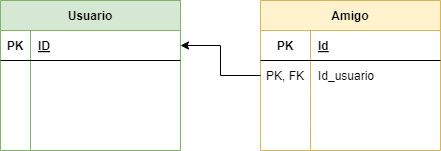

The diagram above was exported from draw.io. Its source (the exported page's mxGraphModel, read from the mxfile embedded in the PNG):
<mxGraphModel dx="1130" dy="710" grid="1" gridSize="10" guides="1" tooltips="1" connect="1" arrows="1" fold="1" page="1" pageScale="1" pageWidth="827" pageHeight="1169" math="0" shadow="0">
  <root>
    <mxCell id="0" />
    <mxCell id="1" parent="0" />
    <mxCell id="2" value="Usuario" style="shape=table;startSize=30;container=1;collapsible=1;childLayout=tableLayout;fixedRows=1;rowLines=0;fontStyle=1;align=center;resizeLast=1;fillColor=#d5e8d4;strokeColor=#82b366;" vertex="1" parent="1">
      <mxGeometry x="190" y="80" width="180" height="150" as="geometry" />
    </mxCell>
    <mxCell id="3" value="" style="shape=tableRow;horizontal=0;startSize=0;swimlaneHead=0;swimlaneBody=0;fillColor=none;collapsible=0;dropTarget=0;points=[[0,0.5],[1,0.5]];portConstraint=eastwest;top=0;left=0;right=0;bottom=1;" vertex="1" parent="2">
      <mxGeometry y="30" width="180" height="30" as="geometry" />
    </mxCell>
    <mxCell id="4" value="PK" style="shape=partialRectangle;connectable=0;fillColor=none;top=0;left=0;bottom=0;right=0;fontStyle=1;overflow=hidden;" vertex="1" parent="3">
      <mxGeometry width="30" height="30" as="geometry">
        <mxRectangle width="30" height="30" as="alternateBounds" />
      </mxGeometry>
    </mxCell>
    <mxCell id="5" value="ID" style="shape=partialRectangle;connectable=0;fillColor=none;top=0;left=0;bottom=0;right=0;align=left;spacingLeft=6;fontStyle=5;overflow=hidden;" vertex="1" parent="3">
      <mxGeometry x="30" width="150" height="30" as="geometry">
        <mxRectangle width="150" height="30" as="alternateBounds" />
      </mxGeometry>
    </mxCell>
    <mxCell id="6" value="" style="shape=tableRow;horizontal=0;startSize=0;swimlaneHead=0;swimlaneBody=0;fillColor=none;collapsible=0;dropTarget=0;points=[[0,0.5],[1,0.5]];portConstraint=eastwest;top=0;left=0;right=0;bottom=0;" vertex="1" parent="2">
      <mxGeometry y="60" width="180" height="30" as="geometry" />
    </mxCell>
    <mxCell id="7" value="" style="shape=partialRectangle;connectable=0;fillColor=none;top=0;left=0;bottom=0;right=0;editable=1;overflow=hidden;" vertex="1" parent="6">
      <mxGeometry width="30" height="30" as="geometry">
        <mxRectangle width="30" height="30" as="alternateBounds" />
      </mxGeometry>
    </mxCell>
    <mxCell id="8" value="" style="shape=partialRectangle;connectable=0;fillColor=none;top=0;left=0;bottom=0;right=0;align=left;spacingLeft=6;overflow=hidden;" vertex="1" parent="6">
      <mxGeometry x="30" width="150" height="30" as="geometry">
        <mxRectangle width="150" height="30" as="alternateBounds" />
      </mxGeometry>
    </mxCell>
    <mxCell id="9" value="" style="shape=tableRow;horizontal=0;startSize=0;swimlaneHead=0;swimlaneBody=0;fillColor=none;collapsible=0;dropTarget=0;points=[[0,0.5],[1,0.5]];portConstraint=eastwest;top=0;left=0;right=0;bottom=0;" vertex="1" parent="2">
      <mxGeometry y="90" width="180" height="30" as="geometry" />
    </mxCell>
    <mxCell id="10" value="" style="shape=partialRectangle;connectable=0;fillColor=none;top=0;left=0;bottom=0;right=0;editable=1;overflow=hidden;" vertex="1" parent="9">
      <mxGeometry width="30" height="30" as="geometry">
        <mxRectangle width="30" height="30" as="alternateBounds" />
      </mxGeometry>
    </mxCell>
    <mxCell id="11" value="" style="shape=partialRectangle;connectable=0;fillColor=none;top=0;left=0;bottom=0;right=0;align=left;spacingLeft=6;overflow=hidden;" vertex="1" parent="9">
      <mxGeometry x="30" width="150" height="30" as="geometry">
        <mxRectangle width="150" height="30" as="alternateBounds" />
      </mxGeometry>
    </mxCell>
    <mxCell id="12" value="" style="shape=tableRow;horizontal=0;startSize=0;swimlaneHead=0;swimlaneBody=0;fillColor=none;collapsible=0;dropTarget=0;points=[[0,0.5],[1,0.5]];portConstraint=eastwest;top=0;left=0;right=0;bottom=0;" vertex="1" parent="2">
      <mxGeometry y="120" width="180" height="30" as="geometry" />
    </mxCell>
    <mxCell id="13" value="" style="shape=partialRectangle;connectable=0;fillColor=none;top=0;left=0;bottom=0;right=0;editable=1;overflow=hidden;" vertex="1" parent="12">
      <mxGeometry width="30" height="30" as="geometry">
        <mxRectangle width="30" height="30" as="alternateBounds" />
      </mxGeometry>
    </mxCell>
    <mxCell id="14" value="" style="shape=partialRectangle;connectable=0;fillColor=none;top=0;left=0;bottom=0;right=0;align=left;spacingLeft=6;overflow=hidden;" vertex="1" parent="12">
      <mxGeometry x="30" width="150" height="30" as="geometry">
        <mxRectangle width="150" height="30" as="alternateBounds" />
      </mxGeometry>
    </mxCell>
    <mxCell id="15" value="Amigo" style="shape=table;startSize=30;container=1;collapsible=1;childLayout=tableLayout;fixedRows=1;rowLines=0;fontStyle=1;align=center;resizeLast=1;fillColor=#fff2cc;strokeColor=#d6b656;" vertex="1" parent="1">
      <mxGeometry x="450" y="80" width="180" height="150" as="geometry" />
    </mxCell>
    <mxCell id="16" value="" style="shape=tableRow;horizontal=0;startSize=0;swimlaneHead=0;swimlaneBody=0;fillColor=none;collapsible=0;dropTarget=0;points=[[0,0.5],[1,0.5]];portConstraint=eastwest;top=0;left=0;right=0;bottom=1;" vertex="1" parent="15">
      <mxGeometry y="30" width="180" height="30" as="geometry" />
    </mxCell>
    <mxCell id="17" value="PK" style="shape=partialRectangle;connectable=0;fillColor=none;top=0;left=0;bottom=0;right=0;fontStyle=1;overflow=hidden;" vertex="1" parent="16">
      <mxGeometry width="50" height="30" as="geometry">
        <mxRectangle width="50" height="30" as="alternateBounds" />
      </mxGeometry>
    </mxCell>
    <mxCell id="18" value="Id" style="shape=partialRectangle;connectable=0;fillColor=none;top=0;left=0;bottom=0;right=0;align=left;spacingLeft=6;fontStyle=5;overflow=hidden;" vertex="1" parent="16">
      <mxGeometry x="50" width="130" height="30" as="geometry">
        <mxRectangle width="130" height="30" as="alternateBounds" />
      </mxGeometry>
    </mxCell>
    <mxCell id="19" value="" style="shape=tableRow;horizontal=0;startSize=0;swimlaneHead=0;swimlaneBody=0;fillColor=none;collapsible=0;dropTarget=0;points=[[0,0.5],[1,0.5]];portConstraint=eastwest;top=0;left=0;right=0;bottom=0;" vertex="1" parent="15">
      <mxGeometry y="60" width="180" height="30" as="geometry" />
    </mxCell>
    <mxCell id="20" value="PK, FK" style="shape=partialRectangle;connectable=0;fillColor=none;top=0;left=0;bottom=0;right=0;editable=1;overflow=hidden;" vertex="1" parent="19">
      <mxGeometry width="50" height="30" as="geometry">
        <mxRectangle width="50" height="30" as="alternateBounds" />
      </mxGeometry>
    </mxCell>
    <mxCell id="21" value="Id_usuario" style="shape=partialRectangle;connectable=0;fillColor=none;top=0;left=0;bottom=0;right=0;align=left;spacingLeft=6;overflow=hidden;" vertex="1" parent="19">
      <mxGeometry x="50" width="130" height="30" as="geometry">
        <mxRectangle width="130" height="30" as="alternateBounds" />
      </mxGeometry>
    </mxCell>
    <mxCell id="22" value="" style="shape=tableRow;horizontal=0;startSize=0;swimlaneHead=0;swimlaneBody=0;fillColor=none;collapsible=0;dropTarget=0;points=[[0,0.5],[1,0.5]];portConstraint=eastwest;top=0;left=0;right=0;bottom=0;" vertex="1" parent="15">
      <mxGeometry y="90" width="180" height="30" as="geometry" />
    </mxCell>
    <mxCell id="23" value="" style="shape=partialRectangle;connectable=0;fillColor=none;top=0;left=0;bottom=0;right=0;editable=1;overflow=hidden;" vertex="1" parent="22">
      <mxGeometry width="50" height="30" as="geometry">
        <mxRectangle width="50" height="30" as="alternateBounds" />
      </mxGeometry>
    </mxCell>
    <mxCell id="24" value="" style="shape=partialRectangle;connectable=0;fillColor=none;top=0;left=0;bottom=0;right=0;align=left;spacingLeft=6;overflow=hidden;" vertex="1" parent="22">
      <mxGeometry x="50" width="130" height="30" as="geometry">
        <mxRectangle width="130" height="30" as="alternateBounds" />
      </mxGeometry>
    </mxCell>
    <mxCell id="25" value="" style="shape=tableRow;horizontal=0;startSize=0;swimlaneHead=0;swimlaneBody=0;fillColor=none;collapsible=0;dropTarget=0;points=[[0,0.5],[1,0.5]];portConstraint=eastwest;top=0;left=0;right=0;bottom=0;" vertex="1" parent="15">
      <mxGeometry y="120" width="180" height="30" as="geometry" />
    </mxCell>
    <mxCell id="26" value="" style="shape=partialRectangle;connectable=0;fillColor=none;top=0;left=0;bottom=0;right=0;editable=1;overflow=hidden;" vertex="1" parent="25">
      <mxGeometry width="50" height="30" as="geometry">
        <mxRectangle width="50" height="30" as="alternateBounds" />
      </mxGeometry>
    </mxCell>
    <mxCell id="27" value="" style="shape=partialRectangle;connectable=0;fillColor=none;top=0;left=0;bottom=0;right=0;align=left;spacingLeft=6;overflow=hidden;" vertex="1" parent="25">
      <mxGeometry x="50" width="130" height="30" as="geometry">
        <mxRectangle width="130" height="30" as="alternateBounds" />
      </mxGeometry>
    </mxCell>
    <mxCell id="28" style="edgeStyle=none;html=1;exitX=0;exitY=0.5;exitDx=0;exitDy=0;entryX=1;entryY=0.5;entryDx=0;entryDy=0;rounded=0;" edge="1" parent="1" source="19" target="3">
      <mxGeometry relative="1" as="geometry">
        <Array as="points">
          <mxPoint x="410" y="155" />
          <mxPoint x="410" y="125" />
        </Array>
      </mxGeometry>
    </mxCell>
  </root>
</mxGraphModel>